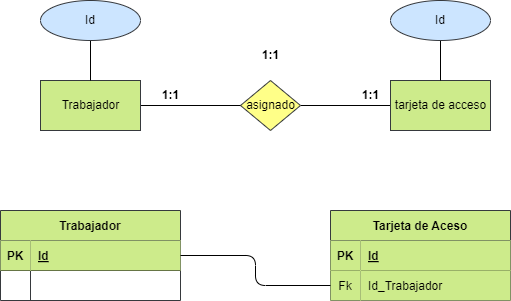

The diagram above was exported from draw.io. Its source (the exported page's mxGraphModel, read from the mxfile embedded in the PNG):
<mxGraphModel dx="1216" dy="779" grid="1" gridSize="10" guides="1" tooltips="1" connect="1" arrows="1" fold="1" page="1" pageScale="1" pageWidth="850" pageHeight="1100" math="0" shadow="0">
  <root>
    <mxCell id="0" />
    <mxCell id="1" parent="0" />
    <mxCell id="2" value="Libro" style="html=1;dashed=0;whitespace=wrap;fillColor=#cdeb8b;strokeColor=#36393d;" parent="1" vertex="1">
      <mxGeometry x="210" y="230" width="100" height="50" as="geometry" />
    </mxCell>
    <mxCell id="3" value="" style="edgeStyle=none;html=1;fontColor=#000000;endArrow=none;endFill=0;" parent="1" source="4" target="7" edge="1">
      <mxGeometry relative="1" as="geometry" />
    </mxCell>
    <mxCell id="4" value="asignado" style="shape=rhombus;html=1;dashed=0;whitespace=wrap;perimeter=rhombusPerimeter;fillColor=#ffff88;strokeColor=#36393d;fontColor=#000000;" parent="1" vertex="1">
      <mxGeometry x="410" y="230" width="60" height="50" as="geometry" />
    </mxCell>
    <mxCell id="5" value="" style="edgeStyle=none;html=1;fontColor=#000000;endArrow=none;endFill=0;" parent="1" source="6" target="4" edge="1">
      <mxGeometry relative="1" as="geometry" />
    </mxCell>
    <mxCell id="6" value="Trabajador" style="html=1;dashed=0;whitespace=wrap;fillColor=#cdeb8b;strokeColor=#36393d;fontColor=#000000;" parent="1" vertex="1">
      <mxGeometry x="210" y="230" width="100" height="50" as="geometry" />
    </mxCell>
    <mxCell id="7" value="tarjeta de acceso" style="html=1;dashed=0;whitespace=wrap;fillColor=#cdeb8b;strokeColor=#36393d;fontColor=#000000;" parent="1" vertex="1">
      <mxGeometry x="560" y="230" width="100" height="50" as="geometry" />
    </mxCell>
    <mxCell id="8" value="Trabajador" style="shape=table;startSize=30;container=1;collapsible=1;childLayout=tableLayout;fixedRows=1;rowLines=0;fontStyle=1;align=center;resizeLast=1;fillColor=#cdeb8b;strokeColor=#36393d;fontColor=#000000;" parent="1" vertex="1">
      <mxGeometry x="170" y="360" width="180" height="90" as="geometry" />
    </mxCell>
    <mxCell id="9" value="" style="shape=tableRow;horizontal=0;startSize=0;swimlaneHead=0;swimlaneBody=0;fillColor=none;collapsible=0;dropTarget=0;points=[[0,0.5],[1,0.5]];portConstraint=eastwest;top=0;left=0;right=0;bottom=1;fontColor=#000000;" parent="8" vertex="1">
      <mxGeometry y="30" width="180" height="30" as="geometry" />
    </mxCell>
    <mxCell id="10" value="PK" style="shape=partialRectangle;connectable=0;fillColor=#cdeb8b;top=0;left=0;bottom=0;right=0;fontStyle=1;overflow=hidden;strokeColor=#36393d;fontColor=#000000;" parent="9" vertex="1">
      <mxGeometry width="30" height="30" as="geometry">
        <mxRectangle width="30" height="30" as="alternateBounds" />
      </mxGeometry>
    </mxCell>
    <mxCell id="11" value="Id" style="shape=partialRectangle;connectable=0;fillColor=#cdeb8b;top=0;left=0;bottom=0;right=0;align=left;spacingLeft=6;fontStyle=5;overflow=hidden;strokeColor=#36393d;fontColor=#000000;" parent="9" vertex="1">
      <mxGeometry x="30" width="150" height="30" as="geometry">
        <mxRectangle width="150" height="30" as="alternateBounds" />
      </mxGeometry>
    </mxCell>
    <mxCell id="12" value="" style="shape=tableRow;horizontal=0;startSize=0;swimlaneHead=0;swimlaneBody=0;fillColor=none;collapsible=0;dropTarget=0;points=[[0,0.5],[1,0.5]];portConstraint=eastwest;top=0;left=0;right=0;bottom=0;fontColor=#000000;" parent="8" vertex="1">
      <mxGeometry y="60" width="180" height="30" as="geometry" />
    </mxCell>
    <mxCell id="13" value="" style="shape=partialRectangle;connectable=0;fillColor=none;top=0;left=0;bottom=0;right=0;editable=1;overflow=hidden;fontColor=#000000;" parent="12" vertex="1">
      <mxGeometry width="30" height="30" as="geometry">
        <mxRectangle width="30" height="30" as="alternateBounds" />
      </mxGeometry>
    </mxCell>
    <mxCell id="14" value="" style="shape=partialRectangle;connectable=0;fillColor=none;top=0;left=0;bottom=0;right=0;align=left;spacingLeft=6;overflow=hidden;fontColor=#000000;" parent="12" vertex="1">
      <mxGeometry x="30" width="150" height="30" as="geometry">
        <mxRectangle width="150" height="30" as="alternateBounds" />
      </mxGeometry>
    </mxCell>
    <mxCell id="15" value="Tarjeta de Aceso" style="shape=table;startSize=30;container=1;collapsible=1;childLayout=tableLayout;fixedRows=1;rowLines=0;fontStyle=1;align=center;resizeLast=1;fillColor=#cdeb8b;strokeColor=#36393d;fontColor=#000000;" parent="1" vertex="1">
      <mxGeometry x="500" y="360" width="180" height="90" as="geometry" />
    </mxCell>
    <mxCell id="16" value="" style="shape=tableRow;horizontal=0;startSize=0;swimlaneHead=0;swimlaneBody=0;fillColor=none;collapsible=0;dropTarget=0;points=[[0,0.5],[1,0.5]];portConstraint=eastwest;top=0;left=0;right=0;bottom=1;fontColor=#000000;" parent="15" vertex="1">
      <mxGeometry y="30" width="180" height="30" as="geometry" />
    </mxCell>
    <mxCell id="17" value="PK" style="shape=partialRectangle;connectable=0;fillColor=#cdeb8b;top=0;left=0;bottom=0;right=0;fontStyle=1;overflow=hidden;strokeColor=#36393d;fontColor=#000000;" parent="16" vertex="1">
      <mxGeometry width="30" height="30" as="geometry">
        <mxRectangle width="30" height="30" as="alternateBounds" />
      </mxGeometry>
    </mxCell>
    <mxCell id="18" value="Id" style="shape=partialRectangle;connectable=0;fillColor=#cdeb8b;top=0;left=0;bottom=0;right=0;align=left;spacingLeft=6;fontStyle=5;overflow=hidden;strokeColor=#36393d;fontColor=#000000;" parent="16" vertex="1">
      <mxGeometry x="30" width="150" height="30" as="geometry">
        <mxRectangle width="150" height="30" as="alternateBounds" />
      </mxGeometry>
    </mxCell>
    <mxCell id="19" value="" style="shape=tableRow;horizontal=0;startSize=0;swimlaneHead=0;swimlaneBody=0;fillColor=none;collapsible=0;dropTarget=0;points=[[0,0.5],[1,0.5]];portConstraint=eastwest;top=0;left=0;right=0;bottom=0;fontColor=#000000;" parent="15" vertex="1">
      <mxGeometry y="60" width="180" height="30" as="geometry" />
    </mxCell>
    <mxCell id="20" value="Fk" style="shape=partialRectangle;connectable=0;fillColor=#cdeb8b;top=0;left=0;bottom=0;right=0;editable=1;overflow=hidden;strokeColor=#36393d;fontColor=#000000;" parent="19" vertex="1">
      <mxGeometry width="30" height="30" as="geometry">
        <mxRectangle width="30" height="30" as="alternateBounds" />
      </mxGeometry>
    </mxCell>
    <mxCell id="21" value="Id_Trabajador" style="shape=partialRectangle;connectable=0;fillColor=#cdeb8b;top=0;left=0;bottom=0;right=0;align=left;spacingLeft=6;overflow=hidden;strokeColor=#36393d;fontColor=#000000;" parent="19" vertex="1">
      <mxGeometry x="30" width="150" height="30" as="geometry">
        <mxRectangle width="150" height="30" as="alternateBounds" />
      </mxGeometry>
    </mxCell>
    <mxCell id="22" style="edgeStyle=orthogonalEdgeStyle;html=1;exitX=1;exitY=0.5;exitDx=0;exitDy=0;entryX=0;entryY=0.5;entryDx=0;entryDy=0;fontColor=#000000;endArrow=none;endFill=0;" parent="1" source="9" target="19" edge="1">
      <mxGeometry relative="1" as="geometry" />
    </mxCell>
    <mxCell id="23" value="&lt;b&gt;1:1&lt;/b&gt;" style="text;html=1;align=center;verticalAlign=middle;resizable=0;points=[];autosize=1;strokeColor=none;fillColor=none;fontColor=#000000;" parent="1" vertex="1">
      <mxGeometry x="320" y="230" width="40" height="30" as="geometry" />
    </mxCell>
    <mxCell id="24" value="&lt;b&gt;1:1&lt;/b&gt;" style="text;html=1;align=center;verticalAlign=middle;resizable=0;points=[];autosize=1;strokeColor=none;fillColor=none;fontColor=#000000;" parent="1" vertex="1">
      <mxGeometry x="520" y="230" width="40" height="30" as="geometry" />
    </mxCell>
    <mxCell id="25" value="&lt;b&gt;1:1&lt;/b&gt;" style="text;html=1;align=center;verticalAlign=middle;resizable=0;points=[];autosize=1;strokeColor=none;fillColor=none;fontColor=#000000;" parent="1" vertex="1">
      <mxGeometry x="420" y="190" width="40" height="30" as="geometry" />
    </mxCell>
    <mxCell id="26" value="" style="edgeStyle=orthogonalEdgeStyle;html=1;fontColor=#000000;endArrow=none;endFill=0;" parent="1" source="27" target="7" edge="1">
      <mxGeometry relative="1" as="geometry" />
    </mxCell>
    <mxCell id="27" value="Id" style="ellipse;whiteSpace=wrap;html=1;align=center;fillColor=#cce5ff;strokeColor=#36393d;fontColor=#000000;" parent="1" vertex="1">
      <mxGeometry x="560" y="150" width="100" height="40" as="geometry" />
    </mxCell>
    <mxCell id="29" value="" style="edgeStyle=none;html=1;endArrow=none;endFill=0;" edge="1" parent="1" source="28" target="6">
      <mxGeometry relative="1" as="geometry" />
    </mxCell>
    <mxCell id="28" value="Id" style="ellipse;whiteSpace=wrap;html=1;align=center;fillColor=#cce5ff;strokeColor=#36393d;fontColor=#000000;" vertex="1" parent="1">
      <mxGeometry x="210" y="150" width="100" height="40" as="geometry" />
    </mxCell>
  </root>
</mxGraphModel>